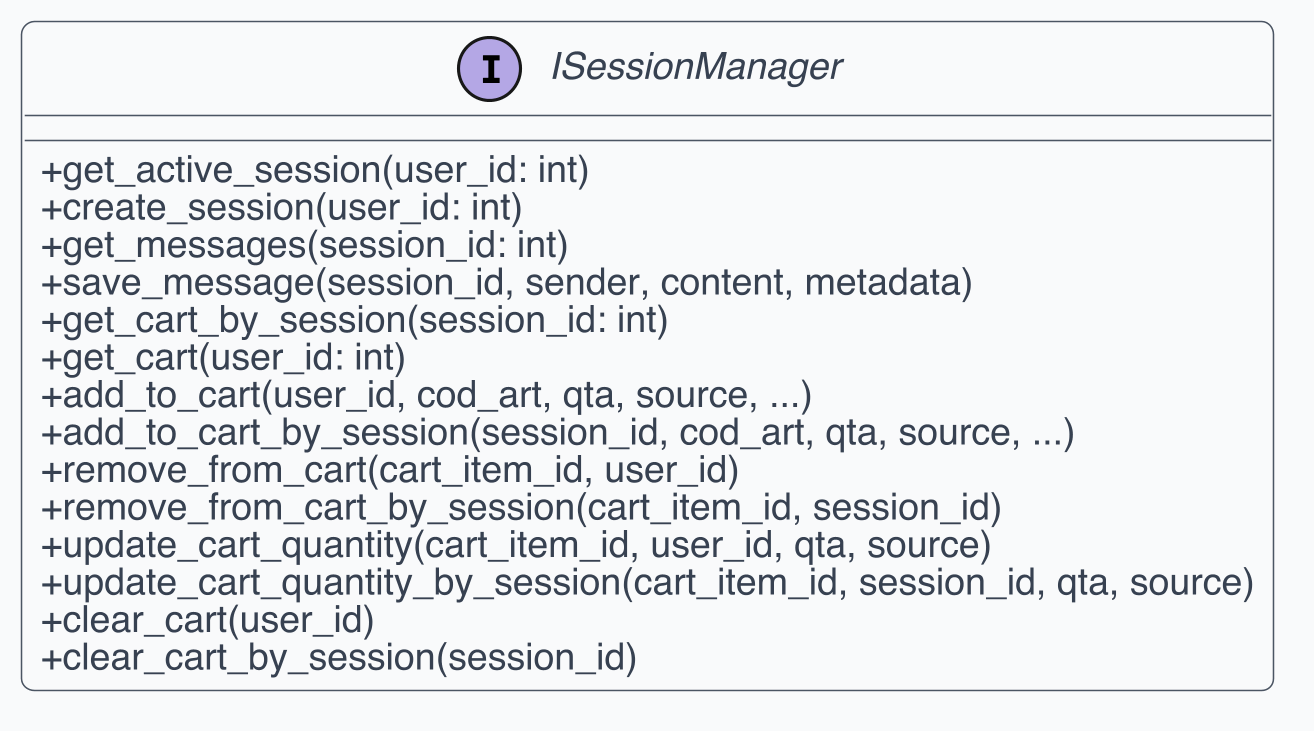

The diagram above was rendered by PlantUML. Its source (embedded in the PNG):
@startuml
skinparam dpi 300
skinparam shadowing false
skinparam backgroundColor White
skinparam defaultFontName Helvetica
skinparam defaultFontSize 12
skinparam ArrowColor #4B5563
skinparam ArrowThickness 1
skinparam roundcorner 8
skinparam class {
  BackgroundColor #F9FAFB
  BorderColor #4B5563
  FontColor #111827
  AttributeFontColor #374151
  StereotypeFontColor #6B7280
}
skinparam classAttributeIconSize 0

interface "ISessionManager" as C1 {
  + get_active_session(user_id: int)
  + create_session(user_id: int)
  + get_messages(session_id: int)
  + save_message(session_id, sender, content, metadata)
  + get_cart_by_session(session_id: int)
  + get_cart(user_id: int)
  + add_to_cart(user_id, cod_art, qta, source, ...)
  + add_to_cart_by_session(session_id, cod_art, qta, source, ...)
  + remove_from_cart(cart_item_id, user_id)
  + remove_from_cart_by_session(cart_item_id, session_id)
  + update_cart_quantity(cart_item_id, user_id, qta, source)
  + update_cart_quantity_by_session(cart_item_id, session_id, qta, source)
  + clear_cart(user_id)
  + clear_cart_by_session(session_id)
}
@enduml